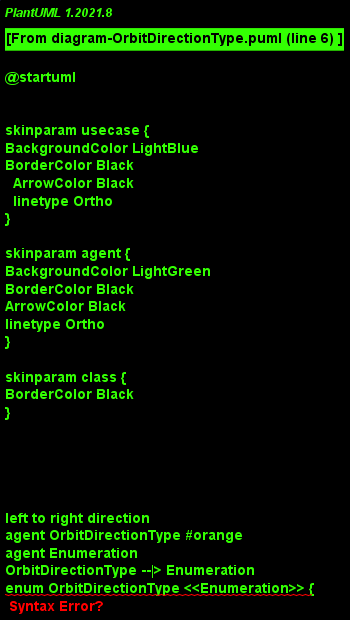

The diagram above was rendered by PlantUML. Its source (embedded in the PNG):
@startuml
!include include.iuml
Class OrbitDirectionType #orange
Class Enumeration
OrbitDirectionType --|> Enumeration
enum OrbitDirectionType <<Enumeration>> {
ASCENDING
DESCENDING
}
@enduml